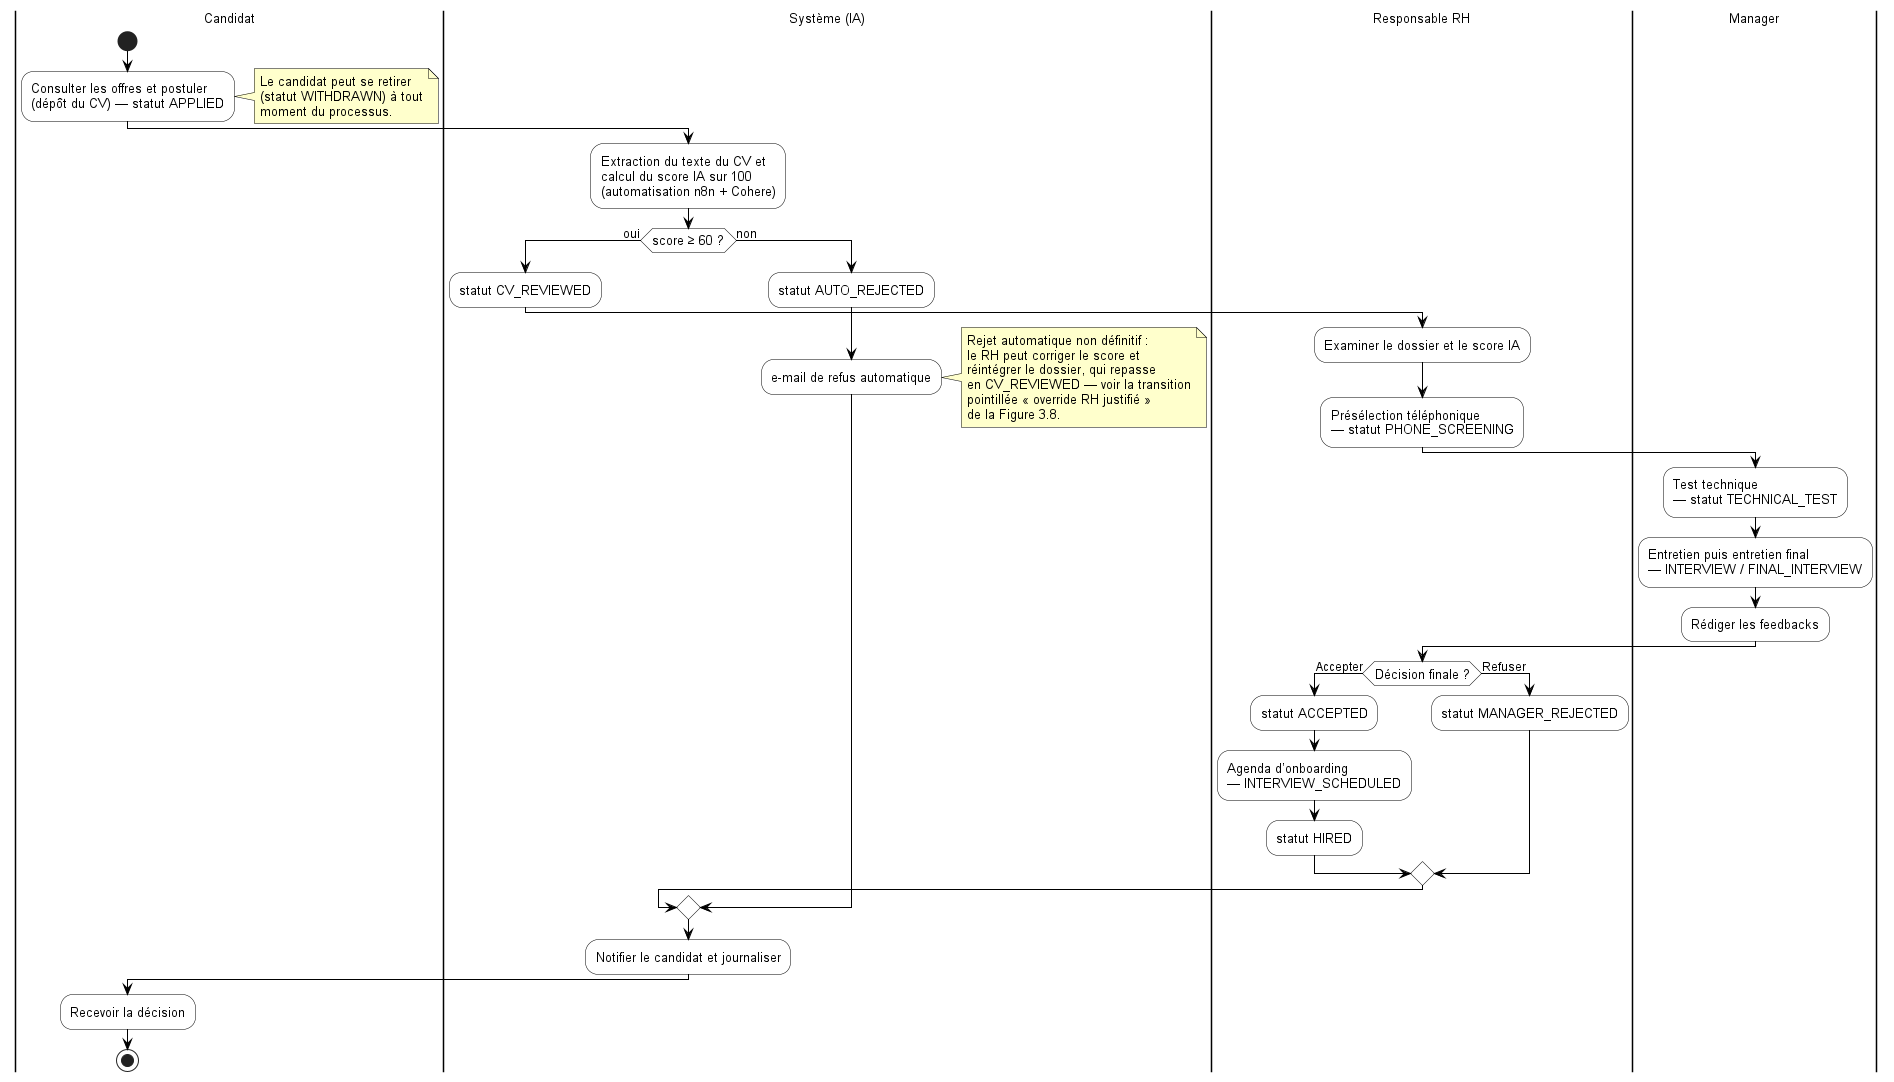

The diagram above was rendered by PlantUML. Its source (embedded in the PNG):
@startuml fig3_11
!include skin.iuml
!pragma layout smetana

|Candidat|
start
:Consulter les offres et postuler
(dépôt du CV) — statut APPLIED;
note right
  Le candidat peut se retirer
  (statut WITHDRAWN) à tout
  moment du processus.
end note

|Système (IA)|
:Extraction du texte du CV et
calcul du score IA sur 100
(automatisation n8n + Cohere);
if (score ≥ 60 ?) then (oui)
  :statut CV_REVIEWED;

  |Responsable RH|
  :Examiner le dossier et le score IA;
  :Présélection téléphonique
— statut PHONE_SCREENING;

  |Manager|
  :Test technique
— statut TECHNICAL_TEST;
  :Entretien puis entretien final
— INTERVIEW / FINAL_INTERVIEW;
  :Rédiger les feedbacks;

  |Responsable RH|
  if (Décision finale ?) then (Accepter)
    :statut ACCEPTED;
    :Agenda d’onboarding
— INTERVIEW_SCHEDULED;
    :statut HIRED;
  else (Refuser)
    :statut MANAGER_REJECTED;
  endif
else (non)
  |Système (IA)|
  :statut AUTO_REJECTED;
  :e-mail de refus automatique;
  note right
    Rejet automatique non définitif :
    le RH peut corriger le score et
    réintégrer le dossier, qui repasse
    en CV_REVIEWED — voir la transition
    pointillée « override RH justifié »
    de la Figure 3.8.
  end note
endif

|Système (IA)|
:Notifier le candidat et journaliser;

|Candidat|
:Recevoir la décision;
stop
@enduml